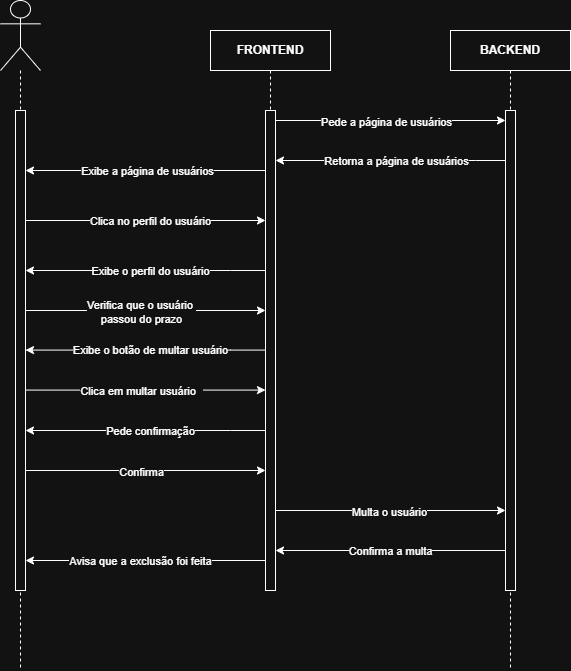

The diagram above was exported from draw.io. Its source (the exported page's mxGraphModel, read from the mxfile embedded in the PNG):
<mxGraphModel dx="2020" dy="1110" grid="1" gridSize="10" guides="1" tooltips="1" connect="1" arrows="1" fold="1" page="1" pageScale="1" pageWidth="827" pageHeight="1169" math="0" shadow="0">
  <root>
    <mxCell id="0" />
    <mxCell id="1" parent="0" />
    <mxCell id="yhyyIAxX0jDvRcRsn70e-89" parent="1" style="shape=umlLifeline;perimeter=lifelinePerimeter;whiteSpace=wrap;html=1;container=1;dropTarget=0;collapsible=0;recursiveResize=0;outlineConnect=0;portConstraint=eastwest;newEdgeStyle={&quot;curved&quot;:0,&quot;rounded&quot;:0};fontStyle=1" value="FRONTEND" vertex="1">
      <mxGeometry height="360" width="120" x="320" y="80" as="geometry" />
    </mxCell>
    <mxCell id="yhyyIAxX0jDvRcRsn70e-90" parent="1" style="shape=umlLifeline;perimeter=lifelinePerimeter;whiteSpace=wrap;html=1;container=1;dropTarget=0;collapsible=0;recursiveResize=0;outlineConnect=0;portConstraint=eastwest;newEdgeStyle={&quot;curved&quot;:0,&quot;rounded&quot;:0};" value="&lt;b&gt;BACKEND&lt;/b&gt;" vertex="1">
      <mxGeometry height="640" width="120" x="560" y="80" as="geometry" />
    </mxCell>
    <mxCell id="yhyyIAxX0jDvRcRsn70e-91" parent="yhyyIAxX0jDvRcRsn70e-90" style="html=1;points=[[0,0,0,0,5],[0,1,0,0,-5],[1,0,0,0,5],[1,1,0,0,-5]];perimeter=orthogonalPerimeter;outlineConnect=0;targetShapes=umlLifeline;portConstraint=eastwest;newEdgeStyle={&quot;curved&quot;:0,&quot;rounded&quot;:0};fontStyle=1" value="" vertex="1">
      <mxGeometry height="480" width="10" x="55" y="80" as="geometry" />
    </mxCell>
    <mxCell id="yhyyIAxX0jDvRcRsn70e-92" parent="1" style="shape=umlLifeline;perimeter=lifelinePerimeter;whiteSpace=wrap;html=1;container=1;dropTarget=0;collapsible=0;recursiveResize=0;outlineConnect=0;portConstraint=eastwest;newEdgeStyle={&quot;curved&quot;:0,&quot;rounded&quot;:0};participant=umlActor;size=70;" value="" vertex="1">
      <mxGeometry height="670" width="40" x="110" y="50" as="geometry" />
    </mxCell>
    <mxCell id="yhyyIAxX0jDvRcRsn70e-93" parent="yhyyIAxX0jDvRcRsn70e-92" style="html=1;points=[[0,0,0,0,5],[0,1,0,0,-5],[1,0,0,0,5],[1,1,0,0,-5]];perimeter=orthogonalPerimeter;outlineConnect=0;targetShapes=umlLifeline;portConstraint=eastwest;newEdgeStyle={&quot;curved&quot;:0,&quot;rounded&quot;:0};fontStyle=1" value="" vertex="1">
      <mxGeometry height="480" width="10" x="15" y="110" as="geometry" />
    </mxCell>
    <mxCell id="yhyyIAxX0jDvRcRsn70e-94" edge="1" parent="1" style="endArrow=classic;html=1;rounded=0;" value="">
      <mxGeometry height="50" relative="1" width="50" as="geometry">
        <mxPoint x="379.70000000000005" y="510" as="sourcePoint" />
        <mxPoint x="379.70000000000005" y="510" as="targetPoint" />
      </mxGeometry>
    </mxCell>
    <mxCell id="yhyyIAxX0jDvRcRsn70e-95" edge="1" parent="1" source="yhyyIAxX0jDvRcRsn70e-104" style="endArrow=classic;html=1;rounded=0;" target="yhyyIAxX0jDvRcRsn70e-91" value="">
      <mxGeometry height="50" relative="1" width="50" as="geometry">
        <Array as="points">
          <mxPoint x="510" y="170" />
          <mxPoint x="610" y="170" />
        </Array>
        <mxPoint x="280" y="260" as="sourcePoint" />
        <mxPoint x="330" y="210" as="targetPoint" />
      </mxGeometry>
    </mxCell>
    <mxCell id="yhyyIAxX0jDvRcRsn70e-96" connectable="0" parent="yhyyIAxX0jDvRcRsn70e-95" style="edgeLabel;html=1;align=center;verticalAlign=middle;resizable=0;points=[];" value="Pede a página de usuários" vertex="1">
      <mxGeometry relative="1" x="-0.0391" y="-1" as="geometry">
        <mxPoint as="offset" />
      </mxGeometry>
    </mxCell>
    <mxCell id="yhyyIAxX0jDvRcRsn70e-97" edge="1" parent="1" source="yhyyIAxX0jDvRcRsn70e-91" style="endArrow=classic;html=1;rounded=0;" value="">
      <mxGeometry height="50" relative="1" width="50" as="geometry">
        <Array as="points">
          <mxPoint x="585" y="210" />
        </Array>
        <mxPoint x="610" y="210" as="sourcePoint" />
        <mxPoint x="385" y="210" as="targetPoint" />
      </mxGeometry>
    </mxCell>
    <mxCell id="yhyyIAxX0jDvRcRsn70e-98" connectable="0" parent="yhyyIAxX0jDvRcRsn70e-97" style="edgeLabel;html=1;align=center;verticalAlign=middle;resizable=0;points=[];" value="Retorna a página de usuários" vertex="1">
      <mxGeometry relative="1" x="-0.0639" as="geometry">
        <mxPoint x="-3" as="offset" />
      </mxGeometry>
    </mxCell>
    <mxCell id="yhyyIAxX0jDvRcRsn70e-99" edge="1" parent="1" style="endArrow=classic;html=1;rounded=0;" value="">
      <mxGeometry height="50" relative="1" width="50" as="geometry">
        <Array as="points" />
        <mxPoint x="135" y="270" as="sourcePoint" />
        <mxPoint x="375" y="270" as="targetPoint" />
      </mxGeometry>
    </mxCell>
    <mxCell id="yhyyIAxX0jDvRcRsn70e-100" connectable="0" parent="yhyyIAxX0jDvRcRsn70e-99" style="edgeLabel;html=1;align=center;verticalAlign=middle;resizable=0;points=[];" value="Clica no perfil do usuário" vertex="1">
      <mxGeometry relative="1" x="-0.0087" y="1" as="geometry">
        <mxPoint x="6" y="1" as="offset" />
      </mxGeometry>
    </mxCell>
    <mxCell id="yhyyIAxX0jDvRcRsn70e-101" edge="1" parent="1" source="yhyyIAxX0jDvRcRsn70e-104" style="endArrow=classic;html=1;rounded=0;" target="yhyyIAxX0jDvRcRsn70e-93" value="">
      <mxGeometry height="50" relative="1" width="50" as="geometry">
        <Array as="points">
          <mxPoint x="250" y="220" />
        </Array>
        <mxPoint x="370" y="260" as="sourcePoint" />
        <mxPoint x="300" y="180" as="targetPoint" />
      </mxGeometry>
    </mxCell>
    <mxCell id="yhyyIAxX0jDvRcRsn70e-102" connectable="0" parent="yhyyIAxX0jDvRcRsn70e-101" style="edgeLabel;html=1;align=center;verticalAlign=middle;resizable=0;points=[];" value="Exibe a página de usuários" vertex="1">
      <mxGeometry relative="1" x="-0.0153" as="geometry">
        <mxPoint as="offset" />
      </mxGeometry>
    </mxCell>
    <mxCell id="yhyyIAxX0jDvRcRsn70e-103" edge="1" parent="1" source="yhyyIAxX0jDvRcRsn70e-104" style="endArrow=classic;html=1;rounded=0;" value="">
      <mxGeometry height="50" relative="1" width="50" as="geometry">
        <mxPoint x="135" y="340" as="sourcePoint" />
        <mxPoint x="380" y="340" as="targetPoint" />
      </mxGeometry>
    </mxCell>
    <mxCell id="yhyyIAxX0jDvRcRsn70e-104" parent="1" style="html=1;points=[[0,0,0,0,5],[0,1,0,0,-5],[1,0,0,0,5],[1,1,0,0,-5]];perimeter=orthogonalPerimeter;outlineConnect=0;targetShapes=umlLifeline;portConstraint=eastwest;newEdgeStyle={&quot;curved&quot;:0,&quot;rounded&quot;:0};fontStyle=1" value="" vertex="1">
      <mxGeometry height="480" width="10" x="375" y="160" as="geometry" />
    </mxCell>
    <mxCell id="yhyyIAxX0jDvRcRsn70e-105" edge="1" parent="1" style="endArrow=classic;html=1;rounded=0;exitX=1;exitY=1;exitDx=0;exitDy=-5;exitPerimeter=0;" value="">
      <mxGeometry height="50" relative="1" width="50" as="geometry">
        <mxPoint x="135" y="520" as="sourcePoint" />
        <mxPoint x="375" y="520" as="targetPoint" />
      </mxGeometry>
    </mxCell>
    <mxCell id="yhyyIAxX0jDvRcRsn70e-106" connectable="0" parent="yhyyIAxX0jDvRcRsn70e-105" style="edgeLabel;html=1;align=center;verticalAlign=middle;resizable=0;points=[];" value="Confirma" vertex="1">
      <mxGeometry relative="1" x="-0.0345" y="-1" as="geometry">
        <mxPoint as="offset" />
      </mxGeometry>
    </mxCell>
    <mxCell id="yhyyIAxX0jDvRcRsn70e-107" edge="1" parent="1" style="endArrow=classic;html=1;rounded=0;" value="">
      <mxGeometry height="50" relative="1" width="50" as="geometry">
        <mxPoint x="385" y="560" as="sourcePoint" />
        <mxPoint x="615" y="560" as="targetPoint" />
      </mxGeometry>
    </mxCell>
    <mxCell id="yhyyIAxX0jDvRcRsn70e-108" connectable="0" parent="yhyyIAxX0jDvRcRsn70e-107" style="edgeLabel;html=1;align=center;verticalAlign=middle;resizable=0;points=[];" value="Multa o usuário" vertex="1">
      <mxGeometry relative="1" x="-0.0137" y="-1" as="geometry">
        <mxPoint as="offset" />
      </mxGeometry>
    </mxCell>
    <mxCell id="yhyyIAxX0jDvRcRsn70e-109" edge="1" parent="1" style="endArrow=classic;html=1;rounded=0;" value="">
      <mxGeometry height="50" relative="1" width="50" as="geometry">
        <mxPoint x="375" y="610" as="sourcePoint" />
        <mxPoint x="135" y="610" as="targetPoint" />
      </mxGeometry>
    </mxCell>
    <mxCell id="yhyyIAxX0jDvRcRsn70e-110" connectable="0" parent="yhyyIAxX0jDvRcRsn70e-109" style="edgeLabel;html=1;align=center;verticalAlign=middle;resizable=0;points=[];" value="Avisa que a exclusão foi feita" vertex="1">
      <mxGeometry relative="1" x="0.1167" y="2" as="geometry">
        <mxPoint x="9" y="-2" as="offset" />
      </mxGeometry>
    </mxCell>
    <mxCell id="yhyyIAxX0jDvRcRsn70e-113" edge="1" parent="1" source="yhyyIAxX0jDvRcRsn70e-104" style="endArrow=classic;html=1;rounded=0;" target="yhyyIAxX0jDvRcRsn70e-93" value="">
      <mxGeometry height="50" relative="1" width="50" as="geometry">
        <Array as="points">
          <mxPoint x="340" y="320" />
        </Array>
        <mxPoint x="370" y="320" as="sourcePoint" />
        <mxPoint x="140" y="320" as="targetPoint" />
      </mxGeometry>
    </mxCell>
    <mxCell id="yhyyIAxX0jDvRcRsn70e-114" connectable="0" parent="yhyyIAxX0jDvRcRsn70e-113" style="edgeLabel;html=1;align=center;verticalAlign=middle;resizable=0;points=[];" value="Exibe o perfil do usuário" vertex="1">
      <mxGeometry relative="1" x="-0.0639" as="geometry">
        <mxPoint x="-3" as="offset" />
      </mxGeometry>
    </mxCell>
    <mxCell id="yhyyIAxX0jDvRcRsn70e-117" edge="1" parent="1" style="endArrow=classic;html=1;rounded=0;" value="">
      <mxGeometry height="50" relative="1" width="50" as="geometry">
        <mxPoint x="615" y="600" as="sourcePoint" />
        <mxPoint x="385" y="600" as="targetPoint" />
      </mxGeometry>
    </mxCell>
    <mxCell id="yhyyIAxX0jDvRcRsn70e-118" connectable="0" parent="yhyyIAxX0jDvRcRsn70e-117" style="edgeLabel;html=1;align=center;verticalAlign=middle;resizable=0;points=[];" value="Confirma a multa" vertex="1">
      <mxGeometry relative="1" x="0.2417" as="geometry">
        <mxPoint x="27" as="offset" />
      </mxGeometry>
    </mxCell>
    <mxCell id="yhyyIAxX0jDvRcRsn70e-119" edge="1" parent="1" style="endArrow=classic;html=1;rounded=0;exitX=1;exitY=1;exitDx=0;exitDy=-5;exitPerimeter=0;" value="">
      <mxGeometry height="50" relative="1" width="50" as="geometry">
        <mxPoint x="135" y="360" as="sourcePoint" />
        <mxPoint x="375" y="360" as="targetPoint" />
      </mxGeometry>
    </mxCell>
    <mxCell id="yhyyIAxX0jDvRcRsn70e-120" connectable="0" parent="yhyyIAxX0jDvRcRsn70e-119" style="edgeLabel;html=1;align=center;verticalAlign=middle;resizable=0;points=[];" value="Verifica que o usuário&amp;nbsp;&lt;div&gt;passou do prazo&lt;/div&gt;" vertex="1">
      <mxGeometry relative="1" x="-0.0345" y="-1" as="geometry">
        <mxPoint as="offset" />
      </mxGeometry>
    </mxCell>
    <mxCell id="yhyyIAxX0jDvRcRsn70e-121" edge="1" parent="1" style="endArrow=classic;html=1;rounded=0;" value="">
      <mxGeometry height="50" relative="1" width="50" as="geometry">
        <Array as="points">
          <mxPoint x="340" y="480" />
        </Array>
        <mxPoint x="375" y="480" as="sourcePoint" />
        <mxPoint x="135" y="480" as="targetPoint" />
      </mxGeometry>
    </mxCell>
    <mxCell id="yhyyIAxX0jDvRcRsn70e-122" connectable="0" parent="yhyyIAxX0jDvRcRsn70e-121" style="edgeLabel;html=1;align=center;verticalAlign=middle;resizable=0;points=[];" value="Pede confirmação" vertex="1">
      <mxGeometry relative="1" x="-0.0639" as="geometry">
        <mxPoint x="-3" as="offset" />
      </mxGeometry>
    </mxCell>
    <mxCell id="yhyyIAxX0jDvRcRsn70e-124" edge="1" parent="1" style="endArrow=classic;html=1;rounded=0;" value="">
      <mxGeometry height="50" relative="1" width="50" as="geometry">
        <Array as="points">
          <mxPoint x="340" y="399.58" />
        </Array>
        <mxPoint x="375" y="399.58" as="sourcePoint" />
        <mxPoint x="135" y="399.58" as="targetPoint" />
      </mxGeometry>
    </mxCell>
    <mxCell id="yhyyIAxX0jDvRcRsn70e-125" connectable="0" parent="yhyyIAxX0jDvRcRsn70e-124" style="edgeLabel;html=1;align=center;verticalAlign=middle;resizable=0;points=[];" value="Exibe o botão de multar usuário" vertex="1">
      <mxGeometry relative="1" x="-0.0639" as="geometry">
        <mxPoint x="-3" as="offset" />
      </mxGeometry>
    </mxCell>
    <mxCell id="yhyyIAxX0jDvRcRsn70e-126" edge="1" parent="1" style="endArrow=classic;html=1;rounded=0;exitX=1;exitY=1;exitDx=0;exitDy=-5;exitPerimeter=0;" value="">
      <mxGeometry height="50" relative="1" width="50" as="geometry">
        <mxPoint x="135" y="439.58" as="sourcePoint" />
        <mxPoint x="375" y="439.58" as="targetPoint" />
      </mxGeometry>
    </mxCell>
    <mxCell id="yhyyIAxX0jDvRcRsn70e-127" connectable="0" parent="yhyyIAxX0jDvRcRsn70e-126" style="edgeLabel;html=1;align=center;verticalAlign=middle;resizable=0;points=[];" value="Clica em multar usuário&lt;span style=&quot;white-space: pre;&quot;&gt;&#09;&lt;/span&gt;" vertex="1">
      <mxGeometry relative="1" x="-0.0345" y="-1" as="geometry">
        <mxPoint as="offset" />
      </mxGeometry>
    </mxCell>
  </root>
</mxGraphModel>